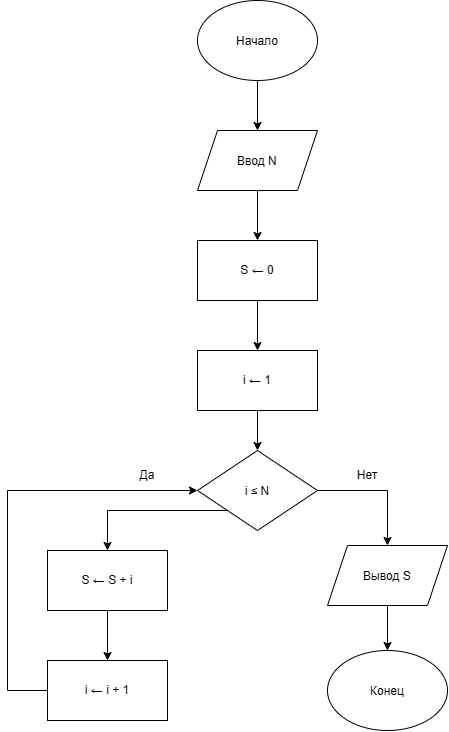

The diagram above was exported from draw.io. Its source (the exported page's mxGraphModel, read from the mxfile embedded in the PNG):
<mxGraphModel dx="1481" dy="817" grid="1" gridSize="10" guides="1" tooltips="1" connect="1" arrows="1" fold="1" page="1" pageScale="1" pageWidth="827" pageHeight="1169" math="0" shadow="0">
  <root>
    <mxCell id="0" />
    <mxCell id="1" parent="0" />
    <mxCell id="fGVuevDgc6_tln7UXvX6-1" parent="1" style="ellipse;whiteSpace=wrap;html=1;shapeInside=1;" value="Начало" vertex="1">
      <mxGeometry height="80" width="120" x="330" y="20" as="geometry" />
    </mxCell>
    <mxCell id="fGVuevDgc6_tln7UXvX6-2" parent="1" style="ellipse;whiteSpace=wrap;html=1;shapeInside=1;" value="Конец" vertex="1">
      <mxGeometry height="80" width="120" x="460" y="670" as="geometry" />
    </mxCell>
    <mxCell id="fGVuevDgc6_tln7UXvX6-3" parent="1" style="shape=parallelogram;perimeter=parallelogramPerimeter;whiteSpace=wrap;html=1;shapeInside=1;fixedSize=1;" value="Ввод N" vertex="1">
      <mxGeometry height="60" width="120" x="330" y="150" as="geometry" />
    </mxCell>
    <mxCell id="fGVuevDgc6_tln7UXvX6-4" parent="1" style="rounded=0;whiteSpace=wrap;html=1;" value="S ← 0" vertex="1">
      <mxGeometry height="60" width="120" x="330" y="260" as="geometry" />
    </mxCell>
    <mxCell id="fGVuevDgc6_tln7UXvX6-5" parent="1" style="rounded=0;whiteSpace=wrap;html=1;" value="i ← 1" vertex="1">
      <mxGeometry height="60" width="120" x="330" y="370" as="geometry" />
    </mxCell>
    <mxCell id="fGVuevDgc6_tln7UXvX6-6" parent="1" style="rhombus;whiteSpace=wrap;html=1;shapeInside=1;" value="i ≤ N" vertex="1">
      <mxGeometry height="80" width="120" x="330" y="470" as="geometry" />
    </mxCell>
    <mxCell id="fGVuevDgc6_tln7UXvX6-8" parent="1" style="rounded=0;whiteSpace=wrap;html=1;" value="S ← S + i" vertex="1">
      <mxGeometry height="60" width="120" x="180" y="570" as="geometry" />
    </mxCell>
    <mxCell id="fGVuevDgc6_tln7UXvX6-9" parent="1" style="shape=parallelogram;perimeter=parallelogramPerimeter;whiteSpace=wrap;html=1;shapeInside=1;fixedSize=1;" value="Вывод S" vertex="1">
      <mxGeometry height="60" width="120" x="460" y="565" as="geometry" />
    </mxCell>
    <mxCell id="fGVuevDgc6_tln7UXvX6-10" edge="1" parent="1" source="fGVuevDgc6_tln7UXvX6-1" style="endArrow=classic;html=1;rounded=0;exitX=0.5;exitY=1;exitDx=0;exitDy=0;entryX=0.5;entryY=0;entryDx=0;entryDy=0;" target="fGVuevDgc6_tln7UXvX6-3" value="">
      <mxGeometry height="50" relative="1" width="50" as="geometry">
        <mxPoint x="430" y="140" as="sourcePoint" />
        <mxPoint x="480" y="90" as="targetPoint" />
      </mxGeometry>
    </mxCell>
    <mxCell id="fGVuevDgc6_tln7UXvX6-11" edge="1" parent="1" source="fGVuevDgc6_tln7UXvX6-3" style="endArrow=classic;html=1;rounded=0;exitX=0.5;exitY=1;exitDx=0;exitDy=0;entryX=0.5;entryY=0;entryDx=0;entryDy=0;" target="fGVuevDgc6_tln7UXvX6-4" value="">
      <mxGeometry height="50" relative="1" width="50" as="geometry">
        <mxPoint x="400" y="270" as="sourcePoint" />
        <mxPoint x="390" y="260" as="targetPoint" />
      </mxGeometry>
    </mxCell>
    <mxCell id="fGVuevDgc6_tln7UXvX6-12" edge="1" parent="1" source="fGVuevDgc6_tln7UXvX6-4" style="endArrow=classic;html=1;rounded=0;exitX=0.5;exitY=1;exitDx=0;exitDy=0;entryX=0.5;entryY=0;entryDx=0;entryDy=0;" target="fGVuevDgc6_tln7UXvX6-5" value="">
      <mxGeometry height="50" relative="1" width="50" as="geometry">
        <mxPoint x="400" y="390" as="sourcePoint" />
        <mxPoint x="450" y="340" as="targetPoint" />
      </mxGeometry>
    </mxCell>
    <mxCell id="fGVuevDgc6_tln7UXvX6-13" edge="1" parent="1" source="fGVuevDgc6_tln7UXvX6-5" style="endArrow=classic;html=1;rounded=0;exitX=0.5;exitY=1;exitDx=0;exitDy=0;entryX=0.5;entryY=0;entryDx=0;entryDy=0;" target="fGVuevDgc6_tln7UXvX6-6" value="">
      <mxGeometry height="50" relative="1" width="50" as="geometry">
        <mxPoint x="440" y="500" as="sourcePoint" />
        <mxPoint x="490" y="450" as="targetPoint" />
      </mxGeometry>
    </mxCell>
    <mxCell id="fGVuevDgc6_tln7UXvX6-14" edge="1" parent="1" source="fGVuevDgc6_tln7UXvX6-6" style="endArrow=classic;html=1;rounded=0;exitX=0;exitY=1;exitDx=0;exitDy=0;entryX=0.5;entryY=0;entryDx=0;entryDy=0;" target="fGVuevDgc6_tln7UXvX6-8" value="">
      <mxGeometry height="50" relative="1" width="50" x="0.0718" as="geometry">
        <Array as="points">
          <mxPoint x="240" y="530" />
        </Array>
        <mxPoint x="230" y="530" as="sourcePoint" />
        <mxPoint x="280" y="480" as="targetPoint" />
      </mxGeometry>
    </mxCell>
    <mxCell id="fGVuevDgc6_tln7UXvX6-15" edge="1" parent="1" source="fGVuevDgc6_tln7UXvX6-6" style="endArrow=classic;html=1;rounded=0;exitX=1;exitY=0.5;exitDx=0;exitDy=0;entryX=0.5;entryY=0;entryDx=0;entryDy=0;" target="fGVuevDgc6_tln7UXvX6-9" value="">
      <mxGeometry height="50" relative="1" width="50" x="-0.0371" as="geometry">
        <Array as="points">
          <mxPoint x="520" y="510" />
        </Array>
        <mxPoint x="490" y="540" as="sourcePoint" />
        <mxPoint x="540" y="490" as="targetPoint" />
      </mxGeometry>
    </mxCell>
    <mxCell id="fGVuevDgc6_tln7UXvX6-17" edge="1" parent="1" source="fGVuevDgc6_tln7UXvX6-9" style="endArrow=classic;html=1;rounded=0;exitX=0.5;exitY=1;exitDx=0;exitDy=0;entryX=0.5;entryY=0;entryDx=0;entryDy=0;" target="fGVuevDgc6_tln7UXvX6-2" value="">
      <mxGeometry height="50" relative="1" width="50" as="geometry">
        <mxPoint x="600" y="670" as="sourcePoint" />
        <mxPoint x="650" y="620" as="targetPoint" />
      </mxGeometry>
    </mxCell>
    <mxCell id="fGVuevDgc6_tln7UXvX6-18" parent="1" style="text;html=1;whiteSpace=wrap;strokeColor=none;fillColor=none;align=center;verticalAlign=middle;rounded=0;" value="Да" vertex="1">
      <mxGeometry height="30" width="60" x="250" y="480" as="geometry" />
    </mxCell>
    <mxCell id="fGVuevDgc6_tln7UXvX6-19" parent="1" style="text;html=1;whiteSpace=wrap;strokeColor=none;fillColor=none;align=center;verticalAlign=middle;rounded=0;" value="Нет" vertex="1">
      <mxGeometry height="30" width="60" x="470" y="480" as="geometry" />
    </mxCell>
    <mxCell id="fGVuevDgc6_tln7UXvX6-20" parent="1" style="rounded=0;whiteSpace=wrap;html=1;" value="i ← i + 1" vertex="1">
      <mxGeometry height="60" width="120" x="180" y="680" as="geometry" />
    </mxCell>
    <mxCell id="fGVuevDgc6_tln7UXvX6-21" edge="1" parent="1" source="fGVuevDgc6_tln7UXvX6-20" style="endArrow=classic;html=1;rounded=0;exitX=0;exitY=0.5;exitDx=0;exitDy=0;entryX=0;entryY=0.5;entryDx=0;entryDy=0;" target="fGVuevDgc6_tln7UXvX6-6" value="">
      <mxGeometry height="50" relative="1" width="50" x="-0.2526" as="geometry">
        <Array as="points">
          <mxPoint x="140" y="710" />
          <mxPoint x="140" y="510" />
        </Array>
        <mxPoint x="70" y="580" as="sourcePoint" />
        <mxPoint x="120" y="420" as="targetPoint" />
      </mxGeometry>
    </mxCell>
    <mxCell id="fGVuevDgc6_tln7UXvX6-22" edge="1" parent="1" source="fGVuevDgc6_tln7UXvX6-8" style="endArrow=classic;html=1;rounded=0;exitX=0.5;exitY=1;exitDx=0;exitDy=0;entryX=0.5;entryY=0;entryDx=0;entryDy=0;" target="fGVuevDgc6_tln7UXvX6-20" value="">
      <mxGeometry height="50" relative="1" width="50" as="geometry">
        <mxPoint x="280" y="680" as="sourcePoint" />
        <mxPoint x="330" y="630" as="targetPoint" />
      </mxGeometry>
    </mxCell>
  </root>
</mxGraphModel>